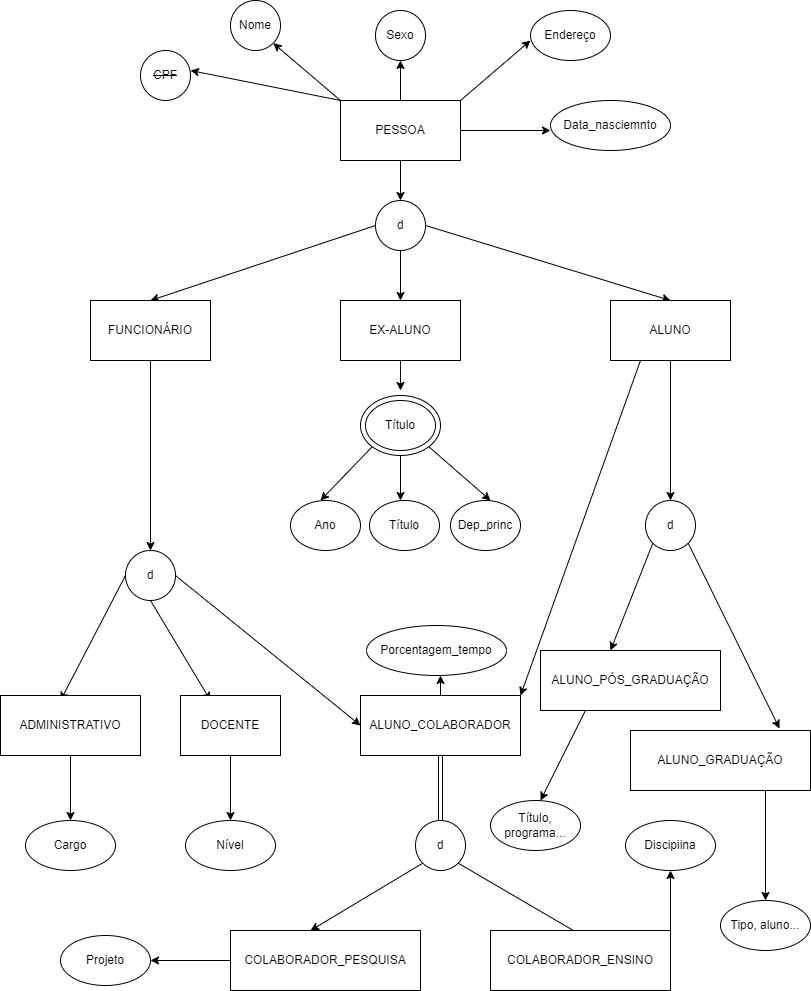

The diagram above was exported from draw.io. Its source (the exported page's mxGraphModel, read from the mxfile embedded in the PNG):
<mxGraphModel dx="832" dy="480" grid="1" gridSize="10" guides="1" tooltips="1" connect="1" arrows="1" fold="1" page="1" pageScale="1" pageWidth="827" pageHeight="1169" math="0" shadow="0">
  <root>
    <mxCell id="0" />
    <mxCell id="1" parent="0" />
    <mxCell id="26" style="edgeStyle=none;html=1;exitX=0;exitY=1;exitDx=0;exitDy=0;" edge="1" parent="1" source="24">
      <mxGeometry relative="1" as="geometry">
        <mxPoint x="330" y="520" as="targetPoint" />
      </mxGeometry>
    </mxCell>
    <mxCell id="27" style="edgeStyle=none;html=1;exitX=0.5;exitY=1;exitDx=0;exitDy=0;" edge="1" parent="1" source="24">
      <mxGeometry relative="1" as="geometry">
        <mxPoint x="410" y="520" as="targetPoint" />
      </mxGeometry>
    </mxCell>
    <mxCell id="28" style="edgeStyle=none;html=1;exitX=1;exitY=1;exitDx=0;exitDy=0;" edge="1" parent="1" source="24">
      <mxGeometry relative="1" as="geometry">
        <mxPoint x="500" y="520" as="targetPoint" />
      </mxGeometry>
    </mxCell>
    <mxCell id="24" value="" style="ellipse;whiteSpace=wrap;html=1;" vertex="1" parent="1">
      <mxGeometry x="370" y="415" width="80" height="60" as="geometry" />
    </mxCell>
    <mxCell id="3" style="edgeStyle=none;html=1;exitX=0;exitY=0;exitDx=0;exitDy=0;" edge="1" parent="1" source="2">
      <mxGeometry relative="1" as="geometry">
        <mxPoint x="200" y="90" as="targetPoint" />
      </mxGeometry>
    </mxCell>
    <mxCell id="5" style="edgeStyle=none;html=1;exitX=0;exitY=0;exitDx=0;exitDy=0;entryX=1;entryY=1;entryDx=0;entryDy=0;" edge="1" parent="1" source="2" target="6">
      <mxGeometry relative="1" as="geometry">
        <mxPoint x="250" y="60" as="targetPoint" />
      </mxGeometry>
    </mxCell>
    <mxCell id="7" style="edgeStyle=none;html=1;exitX=0.5;exitY=0;exitDx=0;exitDy=0;" edge="1" parent="1" source="2">
      <mxGeometry relative="1" as="geometry">
        <mxPoint x="410" y="80" as="targetPoint" />
      </mxGeometry>
    </mxCell>
    <mxCell id="9" style="edgeStyle=none;html=1;exitX=1;exitY=0;exitDx=0;exitDy=0;" edge="1" parent="1" source="2">
      <mxGeometry relative="1" as="geometry">
        <mxPoint x="540" y="60" as="targetPoint" />
      </mxGeometry>
    </mxCell>
    <mxCell id="11" style="edgeStyle=none;html=1;exitX=1;exitY=0.5;exitDx=0;exitDy=0;" edge="1" parent="1" source="2">
      <mxGeometry relative="1" as="geometry">
        <mxPoint x="560" y="150" as="targetPoint" />
      </mxGeometry>
    </mxCell>
    <mxCell id="14" value="" style="edgeStyle=none;html=1;" edge="1" parent="1" source="2">
      <mxGeometry relative="1" as="geometry">
        <mxPoint x="410" y="220" as="targetPoint" />
      </mxGeometry>
    </mxCell>
    <mxCell id="2" value="PESSOA" style="whiteSpace=wrap;html=1;" vertex="1" parent="1">
      <mxGeometry x="350" y="120" width="120" height="60" as="geometry" />
    </mxCell>
    <mxCell id="4" value="&lt;strike&gt;CPF&lt;/strike&gt;" style="ellipse;whiteSpace=wrap;html=1;" vertex="1" parent="1">
      <mxGeometry x="150" y="70" width="50" height="50" as="geometry" />
    </mxCell>
    <mxCell id="6" value="Nome" style="ellipse;whiteSpace=wrap;html=1;" vertex="1" parent="1">
      <mxGeometry x="240" y="20" width="50" height="50" as="geometry" />
    </mxCell>
    <mxCell id="8" value="Sexo" style="ellipse;whiteSpace=wrap;html=1;" vertex="1" parent="1">
      <mxGeometry x="385" y="30" width="50" height="50" as="geometry" />
    </mxCell>
    <mxCell id="10" value="Endereço" style="ellipse;whiteSpace=wrap;html=1;" vertex="1" parent="1">
      <mxGeometry x="540" y="30" width="80" height="50" as="geometry" />
    </mxCell>
    <mxCell id="12" value="Data_nasciemnto" style="ellipse;whiteSpace=wrap;html=1;" vertex="1" parent="1">
      <mxGeometry x="560" y="120" width="120" height="50" as="geometry" />
    </mxCell>
    <mxCell id="15" style="edgeStyle=none;html=1;exitX=0;exitY=0.5;exitDx=0;exitDy=0;" edge="1" parent="1" source="13">
      <mxGeometry relative="1" as="geometry">
        <mxPoint x="160" y="320" as="targetPoint" />
      </mxGeometry>
    </mxCell>
    <mxCell id="16" style="edgeStyle=none;html=1;exitX=0.5;exitY=1;exitDx=0;exitDy=0;" edge="1" parent="1" source="13">
      <mxGeometry relative="1" as="geometry">
        <mxPoint x="410" y="320" as="targetPoint" />
      </mxGeometry>
    </mxCell>
    <mxCell id="17" style="edgeStyle=none;html=1;exitX=1;exitY=0.5;exitDx=0;exitDy=0;" edge="1" parent="1" source="13">
      <mxGeometry relative="1" as="geometry">
        <mxPoint x="680" y="320" as="targetPoint" />
      </mxGeometry>
    </mxCell>
    <mxCell id="13" value="d" style="ellipse;whiteSpace=wrap;html=1;" vertex="1" parent="1">
      <mxGeometry x="385" y="220" width="50" height="50" as="geometry" />
    </mxCell>
    <mxCell id="32" style="edgeStyle=none;html=1;exitX=0.5;exitY=1;exitDx=0;exitDy=0;" edge="1" parent="1" source="18">
      <mxGeometry relative="1" as="geometry">
        <mxPoint x="160" y="570" as="targetPoint" />
      </mxGeometry>
    </mxCell>
    <mxCell id="18" value="FUNCIONÁRIO" style="whiteSpace=wrap;html=1;" vertex="1" parent="1">
      <mxGeometry x="100" y="320" width="120" height="60" as="geometry" />
    </mxCell>
    <mxCell id="22" value="" style="edgeStyle=none;html=1;" edge="1" parent="1" source="19">
      <mxGeometry relative="1" as="geometry">
        <mxPoint x="410" y="410" as="targetPoint" />
        <Array as="points">
          <mxPoint x="410" y="390" />
        </Array>
      </mxGeometry>
    </mxCell>
    <mxCell id="19" value="EX-ALUNO" style="whiteSpace=wrap;html=1;" vertex="1" parent="1">
      <mxGeometry x="350" y="320" width="120" height="60" as="geometry" />
    </mxCell>
    <mxCell id="57" style="edgeStyle=none;html=1;exitX=0.25;exitY=1;exitDx=0;exitDy=0;entryX=1;entryY=0;entryDx=0;entryDy=0;" edge="1" parent="1" source="20" target="34">
      <mxGeometry relative="1" as="geometry" />
    </mxCell>
    <mxCell id="58" style="edgeStyle=none;html=1;exitX=0.5;exitY=1;exitDx=0;exitDy=0;" edge="1" parent="1" source="20">
      <mxGeometry relative="1" as="geometry">
        <mxPoint x="680" y="520" as="targetPoint" />
      </mxGeometry>
    </mxCell>
    <mxCell id="20" value="ALUNO" style="whiteSpace=wrap;html=1;" vertex="1" parent="1">
      <mxGeometry x="620" y="320" width="120" height="60" as="geometry" />
    </mxCell>
    <mxCell id="21" value="Título" style="ellipse;whiteSpace=wrap;html=1;" vertex="1" parent="1">
      <mxGeometry x="375" y="420" width="70" height="50" as="geometry" />
    </mxCell>
    <mxCell id="29" value="Ano" style="ellipse;whiteSpace=wrap;html=1;" vertex="1" parent="1">
      <mxGeometry x="300" y="520" width="70" height="50" as="geometry" />
    </mxCell>
    <mxCell id="30" value="Título" style="ellipse;whiteSpace=wrap;html=1;" vertex="1" parent="1">
      <mxGeometry x="379" y="520" width="70" height="50" as="geometry" />
    </mxCell>
    <mxCell id="31" value="Dep_princ" style="ellipse;whiteSpace=wrap;html=1;" vertex="1" parent="1">
      <mxGeometry x="460" y="520" width="70" height="50" as="geometry" />
    </mxCell>
    <mxCell id="37" style="edgeStyle=none;html=1;exitX=1;exitY=0.5;exitDx=0;exitDy=0;entryX=0;entryY=0.5;entryDx=0;entryDy=0;" edge="1" parent="1" source="33" target="34">
      <mxGeometry relative="1" as="geometry" />
    </mxCell>
    <mxCell id="38" style="edgeStyle=none;html=1;exitX=0;exitY=0.5;exitDx=0;exitDy=0;" edge="1" parent="1" source="33">
      <mxGeometry relative="1" as="geometry">
        <mxPoint x="70" y="720" as="targetPoint" />
      </mxGeometry>
    </mxCell>
    <mxCell id="39" style="edgeStyle=none;html=1;exitX=0.5;exitY=1;exitDx=0;exitDy=0;" edge="1" parent="1" source="33">
      <mxGeometry relative="1" as="geometry">
        <mxPoint x="220" y="720" as="targetPoint" />
      </mxGeometry>
    </mxCell>
    <mxCell id="33" value="d" style="ellipse;whiteSpace=wrap;html=1;" vertex="1" parent="1">
      <mxGeometry x="135" y="570" width="50" height="50" as="geometry" />
    </mxCell>
    <mxCell id="35" style="edgeStyle=none;html=1;exitX=0.5;exitY=0;exitDx=0;exitDy=0;" edge="1" parent="1" source="34">
      <mxGeometry relative="1" as="geometry">
        <mxPoint x="450" y="695" as="targetPoint" />
      </mxGeometry>
    </mxCell>
    <mxCell id="46" style="edgeStyle=none;html=1;exitX=0.5;exitY=1;exitDx=0;exitDy=0;shape=link;" edge="1" parent="1" source="34">
      <mxGeometry relative="1" as="geometry">
        <mxPoint x="450" y="870" as="targetPoint" />
      </mxGeometry>
    </mxCell>
    <mxCell id="34" value="ALUNO_COLABORADOR" style="whiteSpace=wrap;html=1;" vertex="1" parent="1">
      <mxGeometry x="370" y="715" width="160" height="60" as="geometry" />
    </mxCell>
    <mxCell id="36" value="Porcentagem_tempo" style="ellipse;whiteSpace=wrap;html=1;" vertex="1" parent="1">
      <mxGeometry x="376" y="645" width="140" height="50" as="geometry" />
    </mxCell>
    <mxCell id="42" style="edgeStyle=none;html=1;exitX=0.5;exitY=1;exitDx=0;exitDy=0;" edge="1" parent="1" source="40">
      <mxGeometry relative="1" as="geometry">
        <mxPoint x="80" y="840" as="targetPoint" />
      </mxGeometry>
    </mxCell>
    <mxCell id="40" value="ADMINISTRATIVO" style="whiteSpace=wrap;html=1;" vertex="1" parent="1">
      <mxGeometry x="10" y="715" width="140" height="60" as="geometry" />
    </mxCell>
    <mxCell id="43" style="edgeStyle=none;html=1;exitX=0.5;exitY=1;exitDx=0;exitDy=0;" edge="1" parent="1" source="41">
      <mxGeometry relative="1" as="geometry">
        <mxPoint x="240" y="840" as="targetPoint" />
      </mxGeometry>
    </mxCell>
    <mxCell id="41" value="DOCENTE" style="whiteSpace=wrap;html=1;" vertex="1" parent="1">
      <mxGeometry x="190" y="715" width="100" height="60" as="geometry" />
    </mxCell>
    <mxCell id="44" value="Cargo" style="ellipse;whiteSpace=wrap;html=1;" vertex="1" parent="1">
      <mxGeometry x="35" y="840" width="90" height="50" as="geometry" />
    </mxCell>
    <mxCell id="45" value="Nível" style="ellipse;whiteSpace=wrap;html=1;" vertex="1" parent="1">
      <mxGeometry x="195" y="840" width="90" height="50" as="geometry" />
    </mxCell>
    <mxCell id="48" style="edgeStyle=none;html=1;exitX=0;exitY=1;exitDx=0;exitDy=0;" edge="1" parent="1" source="47">
      <mxGeometry relative="1" as="geometry">
        <mxPoint x="320" y="950" as="targetPoint" />
      </mxGeometry>
    </mxCell>
    <mxCell id="52" style="edgeStyle=none;html=1;exitX=1;exitY=1;exitDx=0;exitDy=0;" edge="1" parent="1" source="47">
      <mxGeometry relative="1" as="geometry">
        <mxPoint x="600" y="960" as="targetPoint" />
      </mxGeometry>
    </mxCell>
    <mxCell id="47" value="d" style="ellipse;whiteSpace=wrap;html=1;" vertex="1" parent="1">
      <mxGeometry x="425" y="840" width="50" height="50" as="geometry" />
    </mxCell>
    <mxCell id="50" style="edgeStyle=none;html=1;exitX=0;exitY=0.5;exitDx=0;exitDy=0;" edge="1" parent="1" source="49">
      <mxGeometry relative="1" as="geometry">
        <mxPoint x="160" y="980" as="targetPoint" />
      </mxGeometry>
    </mxCell>
    <mxCell id="49" value="COLABORADOR_PESQUISA" style="whiteSpace=wrap;html=1;" vertex="1" parent="1">
      <mxGeometry x="240" y="950" width="190" height="60" as="geometry" />
    </mxCell>
    <mxCell id="51" value="Projeto" style="ellipse;whiteSpace=wrap;html=1;" vertex="1" parent="1">
      <mxGeometry x="70" y="955" width="90" height="50" as="geometry" />
    </mxCell>
    <mxCell id="54" style="edgeStyle=none;html=1;exitX=1;exitY=0;exitDx=0;exitDy=0;" edge="1" parent="1" source="53">
      <mxGeometry relative="1" as="geometry">
        <mxPoint x="680" y="890" as="targetPoint" />
      </mxGeometry>
    </mxCell>
    <mxCell id="53" value="COLABORADOR_ENSINO" style="whiteSpace=wrap;html=1;" vertex="1" parent="1">
      <mxGeometry x="500" y="950" width="180" height="60" as="geometry" />
    </mxCell>
    <mxCell id="55" value="Discipiina" style="ellipse;whiteSpace=wrap;html=1;" vertex="1" parent="1">
      <mxGeometry x="635" y="840" width="90" height="50" as="geometry" />
    </mxCell>
    <mxCell id="60" style="edgeStyle=none;html=1;exitX=0;exitY=1;exitDx=0;exitDy=0;" edge="1" parent="1" source="59">
      <mxGeometry relative="1" as="geometry">
        <mxPoint x="620" y="670" as="targetPoint" />
      </mxGeometry>
    </mxCell>
    <mxCell id="63" style="edgeStyle=none;html=1;exitX=1;exitY=1;exitDx=0;exitDy=0;entryX=0.828;entryY=-0.033;entryDx=0;entryDy=0;entryPerimeter=0;" edge="1" parent="1" source="59" target="62">
      <mxGeometry relative="1" as="geometry" />
    </mxCell>
    <mxCell id="59" value="d" style="ellipse;whiteSpace=wrap;html=1;" vertex="1" parent="1">
      <mxGeometry x="655" y="520" width="50" height="50" as="geometry" />
    </mxCell>
    <mxCell id="64" style="edgeStyle=none;html=1;exitX=0.25;exitY=1;exitDx=0;exitDy=0;" edge="1" parent="1" source="61">
      <mxGeometry relative="1" as="geometry">
        <mxPoint x="550" y="820" as="targetPoint" />
      </mxGeometry>
    </mxCell>
    <mxCell id="61" value="ALUNO_PÓS_GRADUAÇÃO" style="whiteSpace=wrap;html=1;" vertex="1" parent="1">
      <mxGeometry x="550" y="670" width="180" height="60" as="geometry" />
    </mxCell>
    <mxCell id="66" style="edgeStyle=none;html=1;exitX=0.75;exitY=1;exitDx=0;exitDy=0;" edge="1" parent="1" source="62">
      <mxGeometry relative="1" as="geometry">
        <mxPoint x="775" y="920" as="targetPoint" />
      </mxGeometry>
    </mxCell>
    <mxCell id="62" value="ALUNO_GRADUAÇÃO" style="whiteSpace=wrap;html=1;" vertex="1" parent="1">
      <mxGeometry x="640" y="750" width="180" height="60" as="geometry" />
    </mxCell>
    <mxCell id="65" value="Título, programa..." style="ellipse;whiteSpace=wrap;html=1;" vertex="1" parent="1">
      <mxGeometry x="500" y="820" width="90" height="50" as="geometry" />
    </mxCell>
    <mxCell id="67" value="Tipo, aluno..." style="ellipse;whiteSpace=wrap;html=1;" vertex="1" parent="1">
      <mxGeometry x="730" y="920" width="90" height="50" as="geometry" />
    </mxCell>
  </root>
</mxGraphModel>